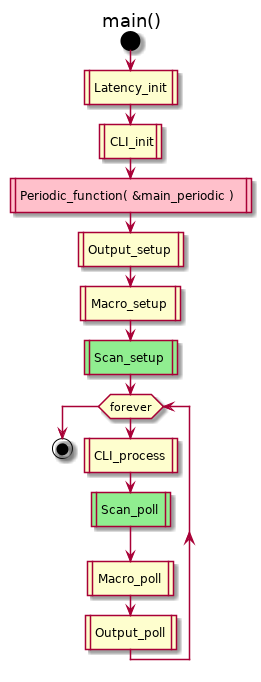

The diagram above was rendered by PlantUML. Its source (embedded in the PNG):
@startuml
title main()
start
:Latency_init|
:CLI_init|
#Pink:Periodic_function( &main_periodic )|
:Output_setup|
:Macro_setup|
#LightGreen:Scan_setup|
while (forever)
 :CLI_process|
 #LightGreen:Scan_poll|
 :Macro_poll|
 :Output_poll|
endwhile
stop
@enduml